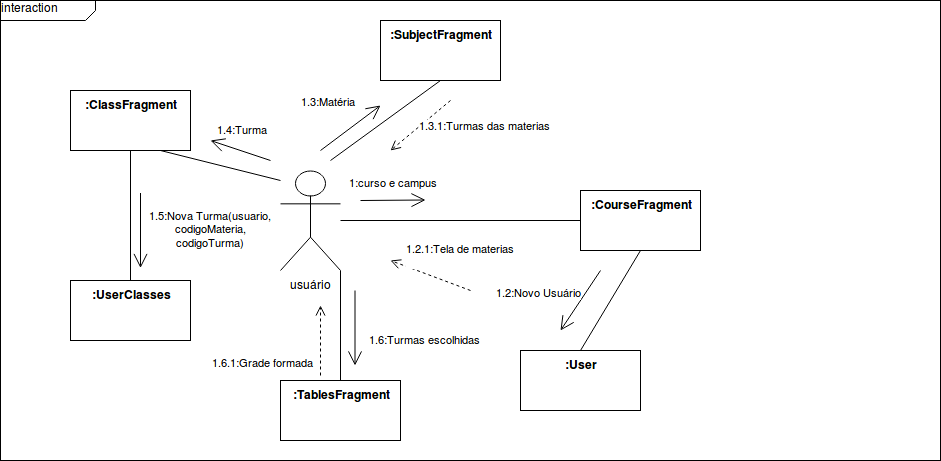

The diagram above was exported from draw.io. Its source (the exported page's mxGraphModel, read from the mxfile embedded in the PNG):
<mxGraphModel dx="1015" dy="497" grid="1" gridSize="10" guides="1" tooltips="1" connect="1" arrows="1" fold="1" page="1" pageScale="1" pageWidth="1169" pageHeight="826" math="0" shadow="0">
  <root>
    <mxCell id="0" />
    <mxCell id="1" parent="0" />
    <mxCell id="6-4JrRF1XARRwVJbRLsL-1" value="&lt;div&gt;interaction &lt;br&gt;&lt;/div&gt;&lt;div&gt;&lt;br&gt;&lt;/div&gt;" style="html=1;shape=mxgraph.sysml.package;overflow=fill;labelX=95;align=left;spacingLeft=5;verticalAlign=top;spacingTop=-3;" parent="1" vertex="1">
      <mxGeometry x="20" y="20" width="940" height="460" as="geometry" />
    </mxCell>
    <mxCell id="6-4JrRF1XARRwVJbRLsL-2" value="&lt;div&gt;usuário&lt;/div&gt;" style="shape=umlActor;html=1;verticalLabelPosition=bottom;verticalAlign=top;align=center;" parent="1" vertex="1">
      <mxGeometry x="300" y="190" width="60" height="100" as="geometry" />
    </mxCell>
    <mxCell id="6-4JrRF1XARRwVJbRLsL-3" value=":CourseFragment" style="shape=rect;html=1;verticalAlign=top;fontStyle=1;whiteSpace=wrap;align=center;" parent="1" vertex="1">
      <mxGeometry x="600" y="210" width="120" height="60" as="geometry" />
    </mxCell>
    <mxCell id="6-4JrRF1XARRwVJbRLsL-4" value=":SubjectFragment" style="shape=rect;html=1;verticalAlign=top;fontStyle=1;whiteSpace=wrap;align=center;" parent="1" vertex="1">
      <mxGeometry x="400" y="40" width="120" height="60" as="geometry" />
    </mxCell>
    <mxCell id="6-4JrRF1XARRwVJbRLsL-5" value=":TablesFragment" style="shape=rect;html=1;verticalAlign=top;fontStyle=1;whiteSpace=wrap;align=center;" parent="1" vertex="1">
      <mxGeometry x="300" y="400" width="120" height="60" as="geometry" />
    </mxCell>
    <mxCell id="6-4JrRF1XARRwVJbRLsL-6" value=":UserClasses" style="shape=rect;html=1;verticalAlign=top;fontStyle=1;whiteSpace=wrap;align=center;" parent="1" vertex="1">
      <mxGeometry x="90" y="300" width="120" height="60" as="geometry" />
    </mxCell>
    <mxCell id="6-4JrRF1XARRwVJbRLsL-11" value="1:curso e campus" style="edgeStyle=none;html=1;endArrow=open;endSize=12;verticalAlign=bottom;" parent="1" edge="1">
      <mxGeometry x="0.0022" y="9" width="160" relative="1" as="geometry">
        <mxPoint x="380" y="220" as="sourcePoint" />
        <mxPoint x="445" y="219.5" as="targetPoint" />
        <mxPoint as="offset" />
      </mxGeometry>
    </mxCell>
    <mxCell id="6-4JrRF1XARRwVJbRLsL-12" value="1.3:Matéria" style="edgeStyle=none;html=1;endArrow=open;endSize=12;verticalAlign=bottom;" parent="1" edge="1">
      <mxGeometry x="-0.2" y="27" width="160" relative="1" as="geometry">
        <mxPoint x="340" y="170" as="sourcePoint" />
        <mxPoint x="400" y="125" as="targetPoint" />
        <mxPoint as="offset" />
      </mxGeometry>
    </mxCell>
    <mxCell id="6-4JrRF1XARRwVJbRLsL-13" value="" style="edgeStyle=none;html=1;endArrow=none;verticalAlign=bottom;entryX=0;entryY=0.5;entryDx=0;entryDy=0;" parent="1" target="6-4JrRF1XARRwVJbRLsL-3" edge="1">
      <mxGeometry width="160" relative="1" as="geometry">
        <mxPoint x="360" y="240" as="sourcePoint" />
        <mxPoint x="180" y="500" as="targetPoint" />
        <Array as="points" />
      </mxGeometry>
    </mxCell>
    <mxCell id="6-4JrRF1XARRwVJbRLsL-18" value="&lt;div&gt;1.5:Nova Turma(usuario,&lt;/div&gt;&lt;div&gt;codigoMateria,&lt;/div&gt;&lt;div&gt;codigoTurma)&lt;/div&gt;" style="edgeStyle=none;html=1;endArrow=open;endSize=12;verticalAlign=bottom;" parent="1" edge="1">
      <mxGeometry x="0.5333" y="70" width="160" relative="1" as="geometry">
        <mxPoint x="160" y="212.5" as="sourcePoint" />
        <mxPoint x="160" y="287.5" as="targetPoint" />
        <mxPoint y="1" as="offset" />
      </mxGeometry>
    </mxCell>
    <mxCell id="6-4JrRF1XARRwVJbRLsL-22" value="1.2:Novo Usuário" style="edgeStyle=none;html=1;endArrow=open;endSize=12;verticalAlign=bottom;" parent="1" edge="1">
      <mxGeometry x="0.6585" y="-34" width="160" relative="1" as="geometry">
        <mxPoint x="620" y="290" as="sourcePoint" />
        <mxPoint x="580" y="350" as="targetPoint" />
        <mxPoint as="offset" />
      </mxGeometry>
    </mxCell>
    <mxCell id="6-4JrRF1XARRwVJbRLsL-23" value="1.4:Turma" style="edgeStyle=none;html=1;endArrow=open;endSize=12;verticalAlign=bottom;" parent="1" edge="1">
      <mxGeometry x="0.089" y="-12" width="160" relative="1" as="geometry">
        <mxPoint x="290" y="180" as="sourcePoint" />
        <mxPoint x="230" y="160" as="targetPoint" />
        <mxPoint as="offset" />
      </mxGeometry>
    </mxCell>
    <mxCell id="M90wIcJJZZ44rY5AS066-1" value=":ClassFragment" style="shape=rect;html=1;verticalAlign=top;fontStyle=1;whiteSpace=wrap;align=center;" vertex="1" parent="1">
      <mxGeometry x="90" y="110" width="120" height="60" as="geometry" />
    </mxCell>
    <mxCell id="M90wIcJJZZ44rY5AS066-2" value=":User" style="shape=rect;html=1;verticalAlign=top;fontStyle=1;whiteSpace=wrap;align=center;" vertex="1" parent="1">
      <mxGeometry x="540" y="370" width="120" height="60" as="geometry" />
    </mxCell>
    <mxCell id="M90wIcJJZZ44rY5AS066-6" value="" style="edgeStyle=none;html=1;endArrow=none;verticalAlign=bottom;entryX=0.5;entryY=0;entryDx=0;entryDy=0;exitX=0.5;exitY=1;exitDx=0;exitDy=0;" edge="1" parent="1" source="6-4JrRF1XARRwVJbRLsL-3" target="M90wIcJJZZ44rY5AS066-2">
      <mxGeometry width="160" relative="1" as="geometry">
        <mxPoint x="360" y="220" as="sourcePoint" />
        <mxPoint x="470" y="110" as="targetPoint" />
      </mxGeometry>
    </mxCell>
    <mxCell id="M90wIcJJZZ44rY5AS066-7" value="" style="edgeStyle=none;html=1;endArrow=none;verticalAlign=bottom;" edge="1" parent="1">
      <mxGeometry width="160" relative="1" as="geometry">
        <mxPoint x="460" y="100" as="sourcePoint" />
        <mxPoint x="350" y="180" as="targetPoint" />
      </mxGeometry>
    </mxCell>
    <mxCell id="M90wIcJJZZ44rY5AS066-8" value="" style="edgeStyle=none;html=1;endArrow=none;verticalAlign=bottom;exitX=0.75;exitY=1;exitDx=0;exitDy=0;" edge="1" parent="1" source="M90wIcJJZZ44rY5AS066-1">
      <mxGeometry width="160" relative="1" as="geometry">
        <mxPoint x="470" y="110" as="sourcePoint" />
        <mxPoint x="300" y="200" as="targetPoint" />
      </mxGeometry>
    </mxCell>
    <mxCell id="M90wIcJJZZ44rY5AS066-9" value="" style="edgeStyle=none;html=1;endArrow=none;verticalAlign=bottom;entryX=0.5;entryY=0;entryDx=0;entryDy=0;exitX=0.5;exitY=1;exitDx=0;exitDy=0;" edge="1" parent="1" source="M90wIcJJZZ44rY5AS066-1" target="6-4JrRF1XARRwVJbRLsL-6">
      <mxGeometry width="160" relative="1" as="geometry">
        <mxPoint x="160" y="200" as="sourcePoint" />
        <mxPoint x="295" y="230" as="targetPoint" />
      </mxGeometry>
    </mxCell>
    <mxCell id="M90wIcJJZZ44rY5AS066-10" value="" style="edgeStyle=none;html=1;endArrow=none;verticalAlign=bottom;entryX=0.5;entryY=0;entryDx=0;entryDy=0;exitX=1;exitY=1;exitDx=0;exitDy=0;exitPerimeter=0;" edge="1" parent="1" source="6-4JrRF1XARRwVJbRLsL-2" target="6-4JrRF1XARRwVJbRLsL-5">
      <mxGeometry width="160" relative="1" as="geometry">
        <mxPoint x="400" y="330" as="sourcePoint" />
        <mxPoint x="345" y="360" as="targetPoint" />
      </mxGeometry>
    </mxCell>
    <mxCell id="M90wIcJJZZ44rY5AS066-11" value="1.6:Turmas escolhidas" style="edgeStyle=none;html=1;endArrow=open;endSize=12;verticalAlign=bottom;" edge="1" parent="1">
      <mxGeometry x="0.5333" y="70" width="160" relative="1" as="geometry">
        <mxPoint x="374.5" y="310" as="sourcePoint" />
        <mxPoint x="374.5" y="385" as="targetPoint" />
        <mxPoint y="1" as="offset" />
      </mxGeometry>
    </mxCell>
    <mxCell id="M90wIcJJZZ44rY5AS066-12" value="&lt;div&gt;1.2.1:Tela de materias&lt;/div&gt;&lt;div&gt;&lt;br&gt;&lt;/div&gt;" style="html=1;verticalAlign=bottom;endArrow=open;dashed=1;endSize=8;" edge="1" parent="1">
      <mxGeometry x="-0.6164" y="-15" relative="1" as="geometry">
        <mxPoint x="490" y="310" as="sourcePoint" />
        <mxPoint x="410" y="280" as="targetPoint" />
        <mxPoint as="offset" />
      </mxGeometry>
    </mxCell>
    <mxCell id="M90wIcJJZZ44rY5AS066-13" value="&lt;div&gt;1.3.1:Turmas das materias&lt;/div&gt;&lt;div&gt;&lt;br&gt;&lt;/div&gt;" style="html=1;verticalAlign=bottom;endArrow=open;dashed=1;endSize=8;" edge="1" parent="1">
      <mxGeometry x="-0.8919" y="58" relative="1" as="geometry">
        <mxPoint x="470" y="120" as="sourcePoint" />
        <mxPoint x="410" y="170" as="targetPoint" />
        <mxPoint as="offset" />
      </mxGeometry>
    </mxCell>
    <mxCell id="M90wIcJJZZ44rY5AS066-14" value="1.6.1:Grade formada" style="html=1;verticalAlign=bottom;endArrow=open;dashed=1;endSize=8;" edge="1" parent="1">
      <mxGeometry x="-0.8919" y="58" relative="1" as="geometry">
        <mxPoint x="340" y="395" as="sourcePoint" />
        <mxPoint x="340" y="325" as="targetPoint" />
        <mxPoint as="offset" />
      </mxGeometry>
    </mxCell>
  </root>
</mxGraphModel>